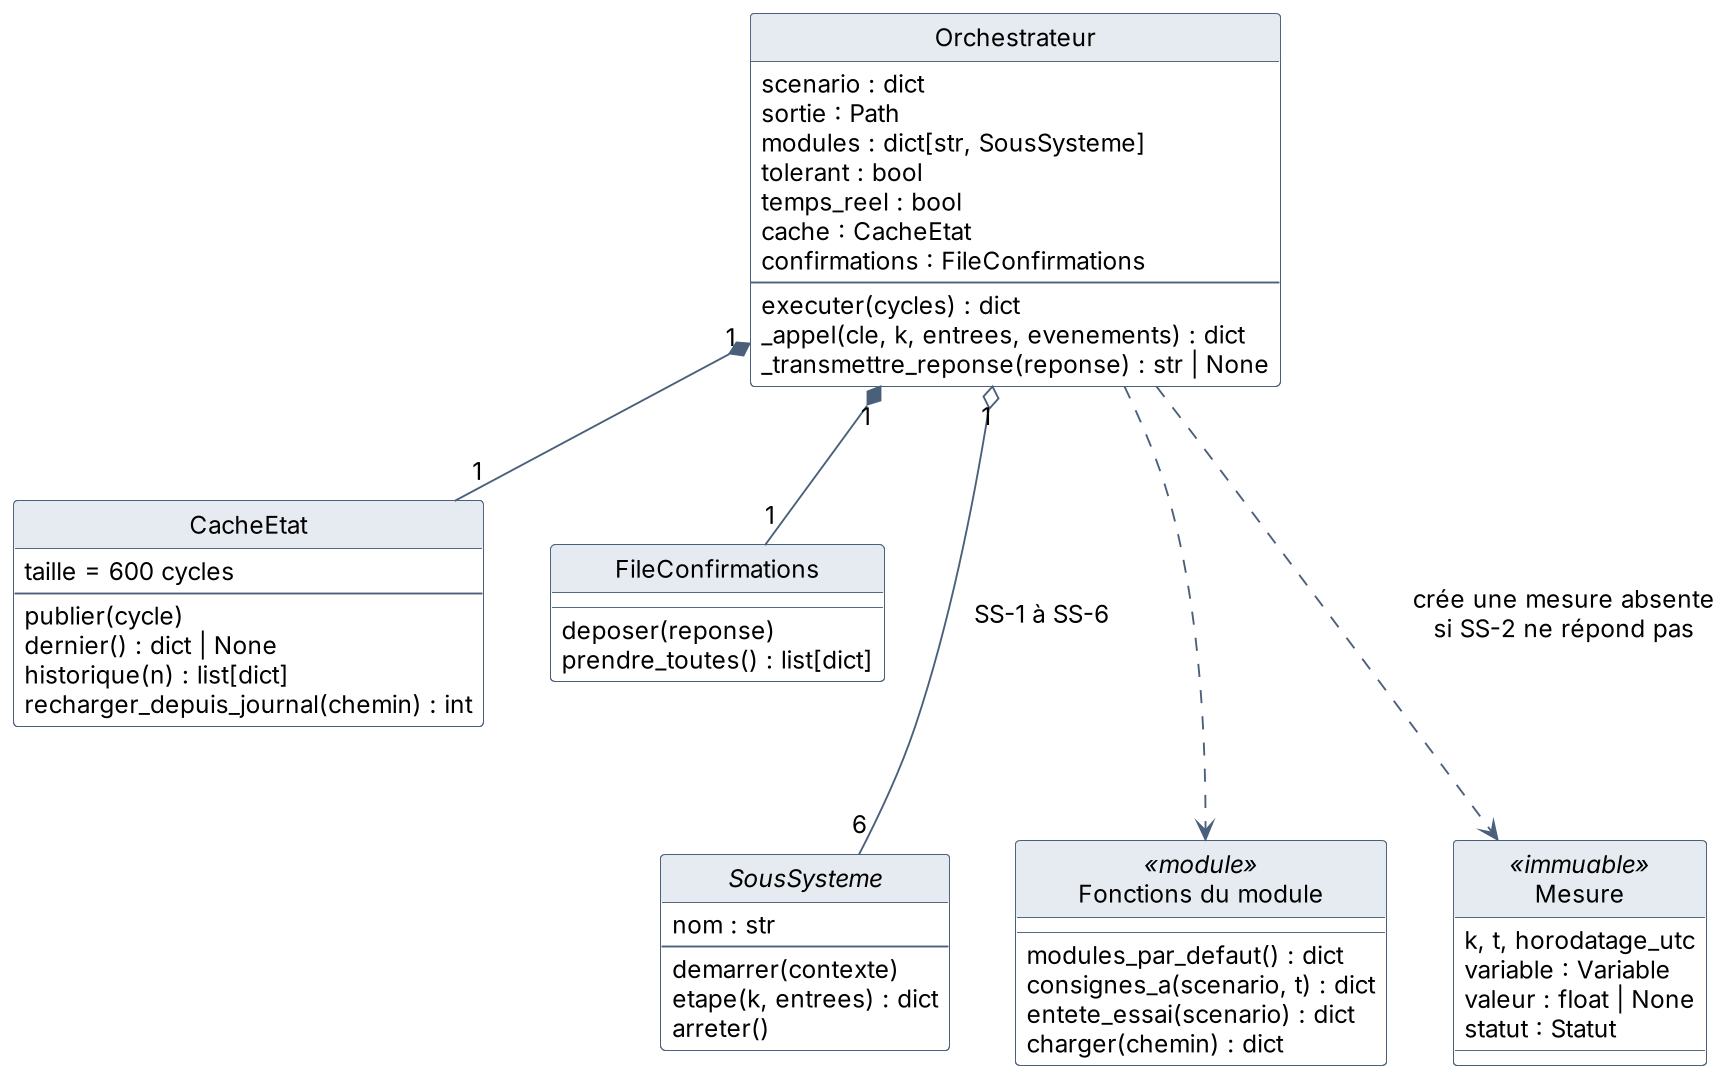

The diagram above was rendered by PlantUML. Its source (embedded in the PNG):
@startuml orchestrateur-classes
skinparamlocked dpi 180
' Figure 4.8-1. Diagramme de classes de l'orchestrateur et des informations communes.
' Rendu : java -jar plantuml.jar -charset UTF-8 -tsvg -tpng orchestrateur-classes.puml
skinparam defaultFontName Arial
skinparam defaultFontSize 13
skinparam shadowing false
skinparam classAttributeIconSize 0
skinparam class {
  BorderColor #4A5F7A
  BackgroundColor #FFFFFF
  HeaderBackgroundColor #E6EBF2
}
skinparam ArrowColor #4A5F7A
hide circle

class Orchestrateur {
  scenario : dict
  sortie : Path
  modules : dict[str, SousSysteme]
  tolerant : bool
  temps_reel : bool
  cache : CacheEtat
  confirmations : FileConfirmations
  --
  executer(cycles) : dict
  _appel(cle, k, entrees, evenements) : dict
  _transmettre_reponse(reponse) : str | None
}

abstract class SousSysteme {
  nom : str
  --
  demarrer(contexte)
  etape(k, entrees) : dict
  arreter()
}

class CacheEtat {
  taille = 600 cycles
  --
  publier(cycle)
  dernier() : dict | None
  historique(n) : list[dict]
  recharger_depuis_journal(chemin) : int
}

class FileConfirmations {
  deposer(reponse)
  prendre_toutes() : list[dict]
}

class "Fonctions du module" as F <<module>> {
  modules_par_defaut() : dict
  consignes_a(scenario, t) : dict
  entete_essai(scenario) : dict
  charger(chemin) : dict
}

class Mesure <<immuable>> {
  k, t, horodatage_utc
  variable : Variable
  valeur : float | None
  statut : Statut
}

Orchestrateur "1" o-- "6" SousSysteme : SS-1 à SS-6
Orchestrateur "1" *-- "1" CacheEtat
Orchestrateur "1" *-- "1" FileConfirmations
Orchestrateur ..> F
Orchestrateur ..> Mesure : crée une mesure absente\nsi SS-2 ne répond pas

CacheEtat -[hidden]right- FileConfirmations
SousSysteme -[hidden]right- F
F -[hidden]right- Mesure
CacheEtat -[hidden]down- SousSysteme
@enduml